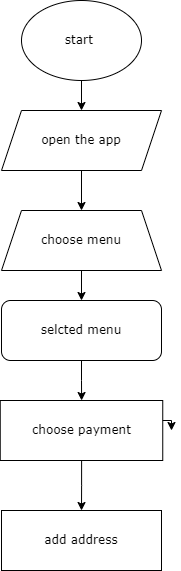

The diagram above was exported from draw.io. Its source (the exported page's mxGraphModel, read from the mxfile embedded in the PNG):
<mxGraphModel dx="868" dy="482" grid="1" gridSize="10" guides="1" tooltips="1" connect="1" arrows="1" fold="1" page="1" pageScale="1" pageWidth="827" pageHeight="1169" math="0" shadow="0">
  <root>
    <mxCell id="0" />
    <mxCell id="1" parent="0" />
    <mxCell id="xf662twW6ygZlZoIsOSF-2" style="edgeStyle=orthogonalEdgeStyle;rounded=0;orthogonalLoop=1;jettySize=auto;html=1;" edge="1" parent="1" source="xf662twW6ygZlZoIsOSF-1">
      <mxGeometry relative="1" as="geometry">
        <mxPoint x="380" y="150" as="targetPoint" />
      </mxGeometry>
    </mxCell>
    <mxCell id="xf662twW6ygZlZoIsOSF-1" value="start&amp;nbsp;" style="ellipse;whiteSpace=wrap;html=1;verticalAlign=middle;fontFamily=Verdana;" vertex="1" parent="1">
      <mxGeometry x="320" y="40" width="120" height="80" as="geometry" />
    </mxCell>
    <mxCell id="xf662twW6ygZlZoIsOSF-4" style="edgeStyle=orthogonalEdgeStyle;rounded=0;orthogonalLoop=1;jettySize=auto;html=1;" edge="1" parent="1">
      <mxGeometry relative="1" as="geometry">
        <mxPoint x="380" y="250" as="targetPoint" />
        <mxPoint x="380" y="210" as="sourcePoint" />
      </mxGeometry>
    </mxCell>
    <mxCell id="xf662twW6ygZlZoIsOSF-7" style="edgeStyle=orthogonalEdgeStyle;rounded=0;orthogonalLoop=1;jettySize=auto;html=1;exitX=0.5;exitY=1;exitDx=0;exitDy=0;fontFamily=Verdana;" edge="1" parent="1">
      <mxGeometry relative="1" as="geometry">
        <mxPoint x="380" y="340" as="targetPoint" />
        <mxPoint x="380" y="310" as="sourcePoint" />
      </mxGeometry>
    </mxCell>
    <mxCell id="xf662twW6ygZlZoIsOSF-9" style="edgeStyle=orthogonalEdgeStyle;rounded=0;orthogonalLoop=1;jettySize=auto;html=1;exitX=0.5;exitY=1;exitDx=0;exitDy=0;fontFamily=Verdana;" edge="1" parent="1" target="xf662twW6ygZlZoIsOSF-10">
      <mxGeometry relative="1" as="geometry">
        <mxPoint x="380" y="430" as="targetPoint" />
        <mxPoint x="380" y="400" as="sourcePoint" />
      </mxGeometry>
    </mxCell>
    <mxCell id="xf662twW6ygZlZoIsOSF-11" style="edgeStyle=orthogonalEdgeStyle;rounded=0;orthogonalLoop=1;jettySize=auto;html=1;fontFamily=Verdana;" edge="1" parent="1" source="xf662twW6ygZlZoIsOSF-10" target="xf662twW6ygZlZoIsOSF-12">
      <mxGeometry relative="1" as="geometry">
        <mxPoint x="380" y="530" as="targetPoint" />
      </mxGeometry>
    </mxCell>
    <mxCell id="xf662twW6ygZlZoIsOSF-13" style="edgeStyle=orthogonalEdgeStyle;rounded=0;orthogonalLoop=1;jettySize=auto;html=1;fontFamily=Verdana;" edge="1" parent="1">
      <mxGeometry relative="1" as="geometry">
        <mxPoint x="470" y="470" as="targetPoint" />
        <mxPoint x="440" y="460" as="sourcePoint" />
      </mxGeometry>
    </mxCell>
    <mxCell id="xf662twW6ygZlZoIsOSF-10" value="choose payment" style="rounded=0;whiteSpace=wrap;html=1;fontFamily=Verdana;" vertex="1" parent="1">
      <mxGeometry x="298.75" y="440" width="162.5" height="60" as="geometry" />
    </mxCell>
    <mxCell id="xf662twW6ygZlZoIsOSF-12" value="add address" style="rounded=0;whiteSpace=wrap;html=1;fontFamily=Verdana;" vertex="1" parent="1">
      <mxGeometry x="300" y="550" width="160" height="60" as="geometry" />
    </mxCell>
    <mxCell id="xf662twW6ygZlZoIsOSF-16" value="open the app" style="shape=parallelogram;perimeter=parallelogramPerimeter;whiteSpace=wrap;html=1;fixedSize=1;fontFamily=Verdana;" vertex="1" parent="1">
      <mxGeometry x="300" y="150" width="160" height="60" as="geometry" />
    </mxCell>
    <mxCell id="xf662twW6ygZlZoIsOSF-17" value="choose menu" style="shape=trapezoid;perimeter=trapezoidPerimeter;whiteSpace=wrap;html=1;fixedSize=1;fontFamily=Verdana;" vertex="1" parent="1">
      <mxGeometry x="300" y="250" width="160" height="60" as="geometry" />
    </mxCell>
    <mxCell id="xf662twW6ygZlZoIsOSF-18" value="selcted menu" style="rounded=1;whiteSpace=wrap;html=1;fontFamily=Verdana;" vertex="1" parent="1">
      <mxGeometry x="300" y="340" width="160" height="60" as="geometry" />
    </mxCell>
  </root>
</mxGraphModel>